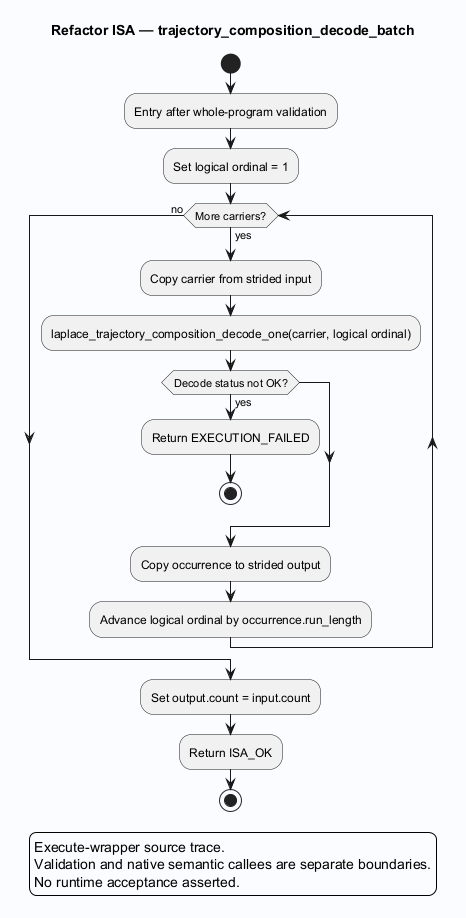

The diagram above was rendered by PlantUML. Its source (embedded in the PNG):
@startuml
skinparam backgroundColor #FAFCFF
skinparam shadowing false
skinparam defaultFontName SansSerif
title Refactor ISA — trajectory_composition_decode_batch
start
:Entry after whole-program validation;

:Set logical ordinal = 1;
while (More carriers?) is (yes)
 :Copy carrier from strided input;
 :laplace_trajectory_composition_decode_one(carrier, logical ordinal);
 if (Decode status not OK?) then (yes)
  :Return EXECUTION_FAILED;
  stop
 endif
 :Copy occurrence to strided output;
 :Advance logical ordinal by occurrence.run_length;
endwhile (no)
:Set output.count = input.count;
:Return ISA_OK;
stop
legend
Execute-wrapper source trace.
Validation and native semantic callees are separate boundaries.
No runtime acceptance asserted.
endlegend
@enduml